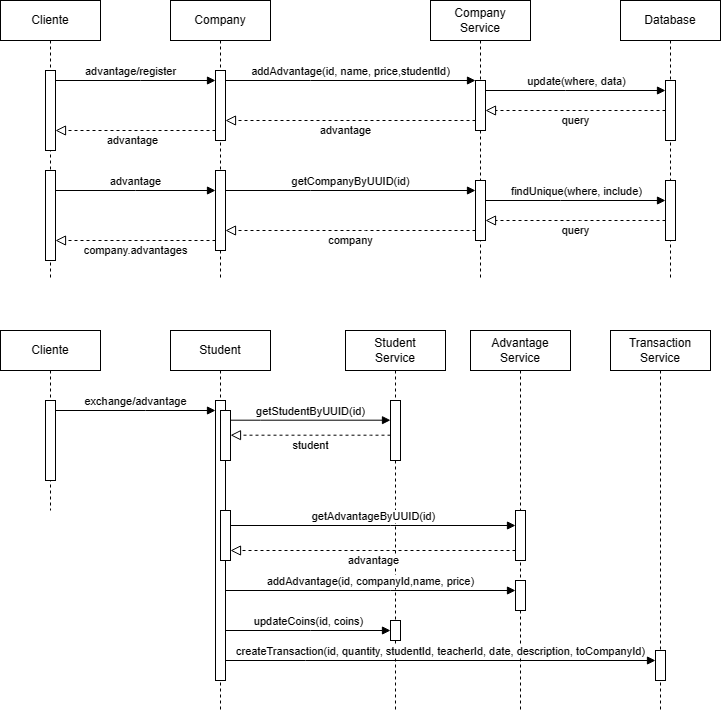

The diagram above was exported from draw.io. Its source (the exported page's mxGraphModel, read from the mxfile embedded in the PNG):
<mxGraphModel dx="1139" dy="674" grid="1" gridSize="10" guides="1" tooltips="1" connect="1" arrows="1" fold="1" page="1" pageScale="1" pageWidth="850" pageHeight="1100" math="0" shadow="0">
  <root>
    <mxCell id="0" />
    <mxCell id="1" parent="0" />
    <mxCell id="aM9ryv3xv72pqoxQDRHE-1" value="Company" style="shape=umlLifeline;perimeter=lifelinePerimeter;whiteSpace=wrap;html=1;container=0;dropTarget=0;collapsible=0;recursiveResize=0;outlineConnect=0;portConstraint=eastwest;newEdgeStyle={&quot;edgeStyle&quot;:&quot;elbowEdgeStyle&quot;,&quot;elbow&quot;:&quot;vertical&quot;,&quot;curved&quot;:0,&quot;rounded&quot;:0};" parent="1" vertex="1">
      <mxGeometry x="250" y="50" width="100" height="280" as="geometry" />
    </mxCell>
    <mxCell id="aM9ryv3xv72pqoxQDRHE-2" value="" style="html=1;points=[];perimeter=orthogonalPerimeter;outlineConnect=0;targetShapes=umlLifeline;portConstraint=eastwest;newEdgeStyle={&quot;edgeStyle&quot;:&quot;elbowEdgeStyle&quot;,&quot;elbow&quot;:&quot;vertical&quot;,&quot;curved&quot;:0,&quot;rounded&quot;:0};" parent="aM9ryv3xv72pqoxQDRHE-1" vertex="1">
      <mxGeometry x="45" y="70" width="10" height="70" as="geometry" />
    </mxCell>
    <mxCell id="aM9ryv3xv72pqoxQDRHE-5" value="Company&lt;br&gt;Service" style="shape=umlLifeline;perimeter=lifelinePerimeter;whiteSpace=wrap;html=1;container=0;dropTarget=0;collapsible=0;recursiveResize=0;outlineConnect=0;portConstraint=eastwest;newEdgeStyle={&quot;edgeStyle&quot;:&quot;elbowEdgeStyle&quot;,&quot;elbow&quot;:&quot;vertical&quot;,&quot;curved&quot;:0,&quot;rounded&quot;:0};" parent="1" vertex="1">
      <mxGeometry x="510" y="50" width="100" height="280" as="geometry" />
    </mxCell>
    <mxCell id="aM9ryv3xv72pqoxQDRHE-6" value="" style="html=1;points=[];perimeter=orthogonalPerimeter;outlineConnect=0;targetShapes=umlLifeline;portConstraint=eastwest;newEdgeStyle={&quot;edgeStyle&quot;:&quot;elbowEdgeStyle&quot;,&quot;elbow&quot;:&quot;vertical&quot;,&quot;curved&quot;:0,&quot;rounded&quot;:0};" parent="aM9ryv3xv72pqoxQDRHE-5" vertex="1">
      <mxGeometry x="45" y="80" width="10" height="50" as="geometry" />
    </mxCell>
    <mxCell id="abYOPodUnt6a7d3AFiNO-11" value="" style="html=1;points=[];perimeter=orthogonalPerimeter;outlineConnect=0;targetShapes=umlLifeline;portConstraint=eastwest;newEdgeStyle={&quot;edgeStyle&quot;:&quot;elbowEdgeStyle&quot;,&quot;elbow&quot;:&quot;vertical&quot;,&quot;curved&quot;:0,&quot;rounded&quot;:0};" vertex="1" parent="aM9ryv3xv72pqoxQDRHE-5">
      <mxGeometry x="45" y="180" width="10" height="60" as="geometry" />
    </mxCell>
    <mxCell id="aM9ryv3xv72pqoxQDRHE-7" value="addAdvantage(id, name, price,studentId)" style="html=1;verticalAlign=bottom;endArrow=block;edgeStyle=elbowEdgeStyle;elbow=vertical;curved=0;rounded=0;" parent="1" source="aM9ryv3xv72pqoxQDRHE-2" target="aM9ryv3xv72pqoxQDRHE-6" edge="1">
      <mxGeometry relative="1" as="geometry">
        <mxPoint x="405" y="140" as="sourcePoint" />
        <Array as="points">
          <mxPoint x="390" y="130" />
        </Array>
      </mxGeometry>
    </mxCell>
    <mxCell id="abYOPodUnt6a7d3AFiNO-1" value="Database" style="shape=umlLifeline;perimeter=lifelinePerimeter;whiteSpace=wrap;html=1;container=0;dropTarget=0;collapsible=0;recursiveResize=0;outlineConnect=0;portConstraint=eastwest;newEdgeStyle={&quot;edgeStyle&quot;:&quot;elbowEdgeStyle&quot;,&quot;elbow&quot;:&quot;vertical&quot;,&quot;curved&quot;:0,&quot;rounded&quot;:0};" vertex="1" parent="1">
      <mxGeometry x="700" y="50" width="100" height="280" as="geometry" />
    </mxCell>
    <mxCell id="abYOPodUnt6a7d3AFiNO-2" value="" style="html=1;points=[];perimeter=orthogonalPerimeter;outlineConnect=0;targetShapes=umlLifeline;portConstraint=eastwest;newEdgeStyle={&quot;edgeStyle&quot;:&quot;elbowEdgeStyle&quot;,&quot;elbow&quot;:&quot;vertical&quot;,&quot;curved&quot;:0,&quot;rounded&quot;:0};" vertex="1" parent="abYOPodUnt6a7d3AFiNO-1">
      <mxGeometry x="45" y="80" width="10" height="60" as="geometry" />
    </mxCell>
    <mxCell id="abYOPodUnt6a7d3AFiNO-12" value="" style="html=1;points=[];perimeter=orthogonalPerimeter;outlineConnect=0;targetShapes=umlLifeline;portConstraint=eastwest;newEdgeStyle={&quot;edgeStyle&quot;:&quot;elbowEdgeStyle&quot;,&quot;elbow&quot;:&quot;vertical&quot;,&quot;curved&quot;:0,&quot;rounded&quot;:0};" vertex="1" parent="abYOPodUnt6a7d3AFiNO-1">
      <mxGeometry x="45" y="180" width="10" height="60" as="geometry" />
    </mxCell>
    <mxCell id="abYOPodUnt6a7d3AFiNO-3" value="update(where, data)" style="html=1;verticalAlign=bottom;endArrow=block;edgeStyle=elbowEdgeStyle;elbow=vertical;curved=0;rounded=0;" edge="1" parent="1" source="aM9ryv3xv72pqoxQDRHE-6" target="abYOPodUnt6a7d3AFiNO-2">
      <mxGeometry x="0.0044" relative="1" as="geometry">
        <mxPoint x="560" y="140" as="sourcePoint" />
        <Array as="points">
          <mxPoint x="645" y="140" />
        </Array>
        <mxPoint x="810" y="140" as="targetPoint" />
        <mxPoint as="offset" />
      </mxGeometry>
    </mxCell>
    <mxCell id="abYOPodUnt6a7d3AFiNO-4" value="" style="endArrow=block;startArrow=none;endFill=0;startFill=0;endSize=8;html=1;verticalAlign=bottom;dashed=1;labelBackgroundColor=none;rounded=0;" edge="1" parent="1" source="abYOPodUnt6a7d3AFiNO-2" target="aM9ryv3xv72pqoxQDRHE-6">
      <mxGeometry width="160" relative="1" as="geometry">
        <mxPoint x="540" y="220" as="sourcePoint" />
        <mxPoint x="700" y="220" as="targetPoint" />
      </mxGeometry>
    </mxCell>
    <mxCell id="abYOPodUnt6a7d3AFiNO-6" value="query" style="edgeLabel;html=1;align=center;verticalAlign=middle;resizable=0;points=[];" vertex="1" connectable="0" parent="abYOPodUnt6a7d3AFiNO-4">
      <mxGeometry x="0.0032" y="1" relative="1" as="geometry">
        <mxPoint y="9" as="offset" />
      </mxGeometry>
    </mxCell>
    <mxCell id="abYOPodUnt6a7d3AFiNO-7" value="" style="endArrow=block;startArrow=none;endFill=0;startFill=0;endSize=8;html=1;verticalAlign=bottom;dashed=1;labelBackgroundColor=none;rounded=0;" edge="1" parent="1">
      <mxGeometry width="160" relative="1" as="geometry">
        <mxPoint x="555" y="170.0000000000001" as="sourcePoint" />
        <mxPoint x="305" y="170.0000000000001" as="targetPoint" />
        <Array as="points">
          <mxPoint x="430" y="170" />
        </Array>
      </mxGeometry>
    </mxCell>
    <mxCell id="abYOPodUnt6a7d3AFiNO-8" value="advantage" style="edgeLabel;html=1;align=center;verticalAlign=middle;resizable=0;points=[];" vertex="1" connectable="0" parent="abYOPodUnt6a7d3AFiNO-7">
      <mxGeometry x="0.0454" y="1" relative="1" as="geometry">
        <mxPoint y="9" as="offset" />
      </mxGeometry>
    </mxCell>
    <mxCell id="abYOPodUnt6a7d3AFiNO-9" value="" style="html=1;points=[];perimeter=orthogonalPerimeter;outlineConnect=0;targetShapes=umlLifeline;portConstraint=eastwest;newEdgeStyle={&quot;edgeStyle&quot;:&quot;elbowEdgeStyle&quot;,&quot;elbow&quot;:&quot;vertical&quot;,&quot;curved&quot;:0,&quot;rounded&quot;:0};" vertex="1" parent="1">
      <mxGeometry x="295" y="220" width="10" height="80" as="geometry" />
    </mxCell>
    <mxCell id="abYOPodUnt6a7d3AFiNO-10" value="getCompanyByUUID(id)" style="html=1;verticalAlign=bottom;endArrow=block;edgeStyle=elbowEdgeStyle;elbow=vertical;curved=0;rounded=0;" edge="1" parent="1" target="abYOPodUnt6a7d3AFiNO-11">
      <mxGeometry relative="1" as="geometry">
        <mxPoint x="305" y="240" as="sourcePoint" />
        <Array as="points">
          <mxPoint x="390" y="240" />
        </Array>
        <mxPoint x="555" y="240" as="targetPoint" />
      </mxGeometry>
    </mxCell>
    <mxCell id="abYOPodUnt6a7d3AFiNO-14" value="findUnique(where,&amp;nbsp;include)" style="html=1;verticalAlign=bottom;endArrow=block;edgeStyle=elbowEdgeStyle;elbow=vertical;curved=0;rounded=0;" edge="1" parent="1" source="abYOPodUnt6a7d3AFiNO-11" target="abYOPodUnt6a7d3AFiNO-12">
      <mxGeometry x="0.0044" relative="1" as="geometry">
        <mxPoint x="560" y="250" as="sourcePoint" />
        <Array as="points">
          <mxPoint x="640" y="250" />
        </Array>
        <mxPoint x="740" y="250" as="targetPoint" />
        <mxPoint as="offset" />
      </mxGeometry>
    </mxCell>
    <mxCell id="abYOPodUnt6a7d3AFiNO-15" value="" style="endArrow=block;startArrow=none;endFill=0;startFill=0;endSize=8;html=1;verticalAlign=bottom;dashed=1;labelBackgroundColor=none;rounded=0;" edge="1" parent="1" source="abYOPodUnt6a7d3AFiNO-12" target="abYOPodUnt6a7d3AFiNO-11">
      <mxGeometry width="160" relative="1" as="geometry">
        <mxPoint x="740" y="280" as="sourcePoint" />
        <mxPoint x="560" y="280" as="targetPoint" />
        <Array as="points">
          <mxPoint x="660" y="270" />
        </Array>
      </mxGeometry>
    </mxCell>
    <mxCell id="abYOPodUnt6a7d3AFiNO-16" value="query" style="edgeLabel;html=1;align=center;verticalAlign=middle;resizable=0;points=[];" vertex="1" connectable="0" parent="abYOPodUnt6a7d3AFiNO-15">
      <mxGeometry x="0.0032" y="1" relative="1" as="geometry">
        <mxPoint y="9" as="offset" />
      </mxGeometry>
    </mxCell>
    <mxCell id="abYOPodUnt6a7d3AFiNO-17" value="" style="endArrow=block;startArrow=none;endFill=0;startFill=0;endSize=8;html=1;verticalAlign=bottom;dashed=1;labelBackgroundColor=none;rounded=0;" edge="1" parent="1">
      <mxGeometry width="160" relative="1" as="geometry">
        <mxPoint x="555" y="280" as="sourcePoint" />
        <mxPoint x="305" y="280" as="targetPoint" />
        <Array as="points">
          <mxPoint x="445" y="280" />
        </Array>
      </mxGeometry>
    </mxCell>
    <mxCell id="abYOPodUnt6a7d3AFiNO-18" value="company" style="edgeLabel;html=1;align=center;verticalAlign=middle;resizable=0;points=[];" vertex="1" connectable="0" parent="abYOPodUnt6a7d3AFiNO-17">
      <mxGeometry x="0.0032" y="1" relative="1" as="geometry">
        <mxPoint y="9" as="offset" />
      </mxGeometry>
    </mxCell>
    <mxCell id="abYOPodUnt6a7d3AFiNO-19" value="Cliente" style="shape=umlLifeline;perimeter=lifelinePerimeter;whiteSpace=wrap;html=1;container=0;dropTarget=0;collapsible=0;recursiveResize=0;outlineConnect=0;portConstraint=eastwest;newEdgeStyle={&quot;edgeStyle&quot;:&quot;elbowEdgeStyle&quot;,&quot;elbow&quot;:&quot;vertical&quot;,&quot;curved&quot;:0,&quot;rounded&quot;:0};" vertex="1" parent="1">
      <mxGeometry x="80" y="50" width="100" height="280" as="geometry" />
    </mxCell>
    <mxCell id="abYOPodUnt6a7d3AFiNO-20" value="" style="html=1;points=[];perimeter=orthogonalPerimeter;outlineConnect=0;targetShapes=umlLifeline;portConstraint=eastwest;newEdgeStyle={&quot;edgeStyle&quot;:&quot;elbowEdgeStyle&quot;,&quot;elbow&quot;:&quot;vertical&quot;,&quot;curved&quot;:0,&quot;rounded&quot;:0};" vertex="1" parent="abYOPodUnt6a7d3AFiNO-19">
      <mxGeometry x="45" y="70" width="10" height="80" as="geometry" />
    </mxCell>
    <mxCell id="abYOPodUnt6a7d3AFiNO-25" value="" style="html=1;points=[];perimeter=orthogonalPerimeter;outlineConnect=0;targetShapes=umlLifeline;portConstraint=eastwest;newEdgeStyle={&quot;edgeStyle&quot;:&quot;elbowEdgeStyle&quot;,&quot;elbow&quot;:&quot;vertical&quot;,&quot;curved&quot;:0,&quot;rounded&quot;:0};" vertex="1" parent="abYOPodUnt6a7d3AFiNO-19">
      <mxGeometry x="45" y="170" width="10" height="90" as="geometry" />
    </mxCell>
    <mxCell id="abYOPodUnt6a7d3AFiNO-21" value="advantage/register" style="html=1;verticalAlign=bottom;endArrow=block;edgeStyle=elbowEdgeStyle;elbow=horizontal;curved=0;rounded=0;" edge="1" parent="1" source="abYOPodUnt6a7d3AFiNO-20" target="aM9ryv3xv72pqoxQDRHE-2">
      <mxGeometry x="-0.0625" relative="1" as="geometry">
        <mxPoint x="230" y="150" as="sourcePoint" />
        <Array as="points">
          <mxPoint x="220" y="130" />
        </Array>
        <mxPoint x="480" y="150" as="targetPoint" />
        <mxPoint as="offset" />
      </mxGeometry>
    </mxCell>
    <mxCell id="abYOPodUnt6a7d3AFiNO-23" value="" style="endArrow=block;startArrow=none;endFill=0;startFill=0;endSize=8;html=1;verticalAlign=bottom;dashed=1;labelBackgroundColor=none;rounded=0;" edge="1" parent="1">
      <mxGeometry width="160" relative="1" as="geometry">
        <mxPoint x="295" y="180.0000000000001" as="sourcePoint" />
        <mxPoint x="135" y="180.0000000000001" as="targetPoint" />
        <Array as="points">
          <mxPoint x="295" y="180" />
        </Array>
      </mxGeometry>
    </mxCell>
    <mxCell id="abYOPodUnt6a7d3AFiNO-24" value="advantage" style="edgeLabel;html=1;align=center;verticalAlign=middle;resizable=0;points=[];" vertex="1" connectable="0" parent="abYOPodUnt6a7d3AFiNO-23">
      <mxGeometry x="0.0454" y="1" relative="1" as="geometry">
        <mxPoint y="9" as="offset" />
      </mxGeometry>
    </mxCell>
    <mxCell id="abYOPodUnt6a7d3AFiNO-26" value="advantage" style="html=1;verticalAlign=bottom;endArrow=block;edgeStyle=elbowEdgeStyle;elbow=vertical;curved=0;rounded=0;" edge="1" parent="1" source="abYOPodUnt6a7d3AFiNO-25" target="abYOPodUnt6a7d3AFiNO-9">
      <mxGeometry relative="1" as="geometry">
        <mxPoint x="130" y="240" as="sourcePoint" />
        <Array as="points">
          <mxPoint x="215" y="240" />
        </Array>
        <mxPoint x="380" y="240" as="targetPoint" />
      </mxGeometry>
    </mxCell>
    <mxCell id="abYOPodUnt6a7d3AFiNO-27" value="" style="endArrow=block;startArrow=none;endFill=0;startFill=0;endSize=8;html=1;verticalAlign=bottom;dashed=1;labelBackgroundColor=none;rounded=0;" edge="1" parent="1">
      <mxGeometry width="160" relative="1" as="geometry">
        <mxPoint x="295" y="290" as="sourcePoint" />
        <mxPoint x="135" y="290" as="targetPoint" />
        <Array as="points">
          <mxPoint x="260" y="290" />
        </Array>
      </mxGeometry>
    </mxCell>
    <mxCell id="abYOPodUnt6a7d3AFiNO-28" value="company.advantages" style="edgeLabel;html=1;align=center;verticalAlign=middle;resizable=0;points=[];" vertex="1" connectable="0" parent="abYOPodUnt6a7d3AFiNO-27">
      <mxGeometry x="0.0032" y="1" relative="1" as="geometry">
        <mxPoint y="9" as="offset" />
      </mxGeometry>
    </mxCell>
    <mxCell id="abYOPodUnt6a7d3AFiNO-29" value="Cliente" style="shape=umlLifeline;perimeter=lifelinePerimeter;whiteSpace=wrap;html=1;container=0;dropTarget=0;collapsible=0;recursiveResize=0;outlineConnect=0;portConstraint=eastwest;newEdgeStyle={&quot;edgeStyle&quot;:&quot;elbowEdgeStyle&quot;,&quot;elbow&quot;:&quot;vertical&quot;,&quot;curved&quot;:0,&quot;rounded&quot;:0};" vertex="1" parent="1">
      <mxGeometry x="80" y="380" width="100" height="180" as="geometry" />
    </mxCell>
    <mxCell id="abYOPodUnt6a7d3AFiNO-30" value="" style="html=1;points=[];perimeter=orthogonalPerimeter;outlineConnect=0;targetShapes=umlLifeline;portConstraint=eastwest;newEdgeStyle={&quot;edgeStyle&quot;:&quot;elbowEdgeStyle&quot;,&quot;elbow&quot;:&quot;vertical&quot;,&quot;curved&quot;:0,&quot;rounded&quot;:0};" vertex="1" parent="abYOPodUnt6a7d3AFiNO-29">
      <mxGeometry x="45" y="70" width="10" height="80" as="geometry" />
    </mxCell>
    <mxCell id="abYOPodUnt6a7d3AFiNO-32" value="Student" style="shape=umlLifeline;perimeter=lifelinePerimeter;whiteSpace=wrap;html=1;container=0;dropTarget=0;collapsible=0;recursiveResize=0;outlineConnect=0;portConstraint=eastwest;newEdgeStyle={&quot;edgeStyle&quot;:&quot;elbowEdgeStyle&quot;,&quot;elbow&quot;:&quot;vertical&quot;,&quot;curved&quot;:0,&quot;rounded&quot;:0};" vertex="1" parent="1">
      <mxGeometry x="250" y="380" width="100" height="380" as="geometry" />
    </mxCell>
    <mxCell id="abYOPodUnt6a7d3AFiNO-39" value="" style="html=1;points=[];perimeter=orthogonalPerimeter;outlineConnect=0;targetShapes=umlLifeline;portConstraint=eastwest;newEdgeStyle={&quot;edgeStyle&quot;:&quot;elbowEdgeStyle&quot;,&quot;elbow&quot;:&quot;vertical&quot;,&quot;curved&quot;:0,&quot;rounded&quot;:0};" vertex="1" parent="abYOPodUnt6a7d3AFiNO-32">
      <mxGeometry x="45" y="70" width="10" height="280" as="geometry" />
    </mxCell>
    <mxCell id="abYOPodUnt6a7d3AFiNO-44" value="" style="html=1;points=[];perimeter=orthogonalPerimeter;outlineConnect=0;targetShapes=umlLifeline;portConstraint=eastwest;newEdgeStyle={&quot;edgeStyle&quot;:&quot;elbowEdgeStyle&quot;,&quot;elbow&quot;:&quot;vertical&quot;,&quot;curved&quot;:0,&quot;rounded&quot;:0};" vertex="1" parent="abYOPodUnt6a7d3AFiNO-32">
      <mxGeometry x="50" y="180" width="10" height="50" as="geometry" />
    </mxCell>
    <mxCell id="abYOPodUnt6a7d3AFiNO-34" value="exchange/advantage" style="html=1;verticalAlign=bottom;endArrow=block;edgeStyle=elbowEdgeStyle;elbow=vertical;curved=0;rounded=0;" edge="1" parent="1">
      <mxGeometry relative="1" as="geometry">
        <mxPoint x="135" y="460" as="sourcePoint" />
        <Array as="points">
          <mxPoint x="225" y="460" />
        </Array>
        <mxPoint x="295" y="460" as="targetPoint" />
      </mxGeometry>
    </mxCell>
    <mxCell id="abYOPodUnt6a7d3AFiNO-35" value="Student&lt;br&gt;Service" style="shape=umlLifeline;perimeter=lifelinePerimeter;whiteSpace=wrap;html=1;container=0;dropTarget=0;collapsible=0;recursiveResize=0;outlineConnect=0;portConstraint=eastwest;newEdgeStyle={&quot;edgeStyle&quot;:&quot;elbowEdgeStyle&quot;,&quot;elbow&quot;:&quot;vertical&quot;,&quot;curved&quot;:0,&quot;rounded&quot;:0};" vertex="1" parent="1">
      <mxGeometry x="425" y="380" width="100" height="380" as="geometry" />
    </mxCell>
    <mxCell id="abYOPodUnt6a7d3AFiNO-36" value="" style="html=1;points=[];perimeter=orthogonalPerimeter;outlineConnect=0;targetShapes=umlLifeline;portConstraint=eastwest;newEdgeStyle={&quot;edgeStyle&quot;:&quot;elbowEdgeStyle&quot;,&quot;elbow&quot;:&quot;vertical&quot;,&quot;curved&quot;:0,&quot;rounded&quot;:0};" vertex="1" parent="abYOPodUnt6a7d3AFiNO-35">
      <mxGeometry x="45" y="70" width="10" height="60" as="geometry" />
    </mxCell>
    <mxCell id="abYOPodUnt6a7d3AFiNO-51" value="" style="html=1;points=[];perimeter=orthogonalPerimeter;outlineConnect=0;targetShapes=umlLifeline;portConstraint=eastwest;newEdgeStyle={&quot;edgeStyle&quot;:&quot;elbowEdgeStyle&quot;,&quot;elbow&quot;:&quot;vertical&quot;,&quot;curved&quot;:0,&quot;rounded&quot;:0};" vertex="1" parent="abYOPodUnt6a7d3AFiNO-35">
      <mxGeometry x="45" y="290" width="10" height="20" as="geometry" />
    </mxCell>
    <mxCell id="abYOPodUnt6a7d3AFiNO-37" value="getStudentByUUID(id)" style="html=1;verticalAlign=bottom;endArrow=block;edgeStyle=elbowEdgeStyle;elbow=vertical;curved=0;rounded=0;" edge="1" parent="1" source="abYOPodUnt6a7d3AFiNO-33">
      <mxGeometry relative="1" as="geometry">
        <mxPoint x="305" y="469.7" as="sourcePoint" />
        <Array as="points">
          <mxPoint x="340" y="469.7" />
        </Array>
        <mxPoint x="470" y="469.7" as="targetPoint" />
      </mxGeometry>
    </mxCell>
    <mxCell id="abYOPodUnt6a7d3AFiNO-40" value="" style="html=1;verticalAlign=bottom;endArrow=block;edgeStyle=elbowEdgeStyle;elbow=vertical;curved=0;rounded=0;" edge="1" parent="1" target="abYOPodUnt6a7d3AFiNO-33">
      <mxGeometry relative="1" as="geometry">
        <mxPoint x="305" y="469.7" as="sourcePoint" />
        <Array as="points" />
        <mxPoint x="470" y="469.7" as="targetPoint" />
      </mxGeometry>
    </mxCell>
    <mxCell id="abYOPodUnt6a7d3AFiNO-33" value="" style="html=1;points=[];perimeter=orthogonalPerimeter;outlineConnect=0;targetShapes=umlLifeline;portConstraint=eastwest;newEdgeStyle={&quot;edgeStyle&quot;:&quot;elbowEdgeStyle&quot;,&quot;elbow&quot;:&quot;vertical&quot;,&quot;curved&quot;:0,&quot;rounded&quot;:0};" vertex="1" parent="1">
      <mxGeometry x="300" y="460" width="10" height="50" as="geometry" />
    </mxCell>
    <mxCell id="abYOPodUnt6a7d3AFiNO-41" value="" style="endArrow=block;startArrow=none;endFill=0;startFill=0;endSize=8;html=1;verticalAlign=bottom;dashed=1;labelBackgroundColor=none;rounded=0;" edge="1" parent="1" source="abYOPodUnt6a7d3AFiNO-36">
      <mxGeometry width="160" relative="1" as="geometry">
        <mxPoint x="560" y="484.7" as="sourcePoint" />
        <mxPoint x="310" y="484.7" as="targetPoint" />
        <Array as="points">
          <mxPoint x="450" y="484.7" />
        </Array>
      </mxGeometry>
    </mxCell>
    <mxCell id="abYOPodUnt6a7d3AFiNO-42" value="student" style="edgeLabel;html=1;align=center;verticalAlign=middle;resizable=0;points=[];" vertex="1" connectable="0" parent="abYOPodUnt6a7d3AFiNO-41">
      <mxGeometry x="0.0032" y="1" relative="1" as="geometry">
        <mxPoint y="9" as="offset" />
      </mxGeometry>
    </mxCell>
    <mxCell id="abYOPodUnt6a7d3AFiNO-47" value="Advantage&lt;br&gt;Service" style="shape=umlLifeline;perimeter=lifelinePerimeter;whiteSpace=wrap;html=1;container=0;dropTarget=0;collapsible=0;recursiveResize=0;outlineConnect=0;portConstraint=eastwest;newEdgeStyle={&quot;edgeStyle&quot;:&quot;elbowEdgeStyle&quot;,&quot;elbow&quot;:&quot;vertical&quot;,&quot;curved&quot;:0,&quot;rounded&quot;:0};" vertex="1" parent="1">
      <mxGeometry x="550" y="380" width="100" height="380" as="geometry" />
    </mxCell>
    <mxCell id="abYOPodUnt6a7d3AFiNO-50" value="" style="html=1;points=[];perimeter=orthogonalPerimeter;outlineConnect=0;targetShapes=umlLifeline;portConstraint=eastwest;newEdgeStyle={&quot;edgeStyle&quot;:&quot;elbowEdgeStyle&quot;,&quot;elbow&quot;:&quot;vertical&quot;,&quot;curved&quot;:0,&quot;rounded&quot;:0};" vertex="1" parent="abYOPodUnt6a7d3AFiNO-47">
      <mxGeometry x="45" y="250" width="10" height="30" as="geometry" />
    </mxCell>
    <mxCell id="abYOPodUnt6a7d3AFiNO-48" value="" style="html=1;points=[];perimeter=orthogonalPerimeter;outlineConnect=0;targetShapes=umlLifeline;portConstraint=eastwest;newEdgeStyle={&quot;edgeStyle&quot;:&quot;elbowEdgeStyle&quot;,&quot;elbow&quot;:&quot;vertical&quot;,&quot;curved&quot;:0,&quot;rounded&quot;:0};" vertex="1" parent="abYOPodUnt6a7d3AFiNO-47">
      <mxGeometry x="45" y="180" width="10" height="50" as="geometry" />
    </mxCell>
    <mxCell id="abYOPodUnt6a7d3AFiNO-43" value="getAdvantageByUUID(id)" style="html=1;verticalAlign=bottom;endArrow=block;edgeStyle=elbowEdgeStyle;elbow=vertical;curved=0;rounded=0;" edge="1" parent="1" source="abYOPodUnt6a7d3AFiNO-44" target="abYOPodUnt6a7d3AFiNO-48">
      <mxGeometry relative="1" as="geometry">
        <mxPoint x="305" y="534.7" as="sourcePoint" />
        <Array as="points">
          <mxPoint x="470" y="575" />
        </Array>
        <mxPoint x="470" y="534.7" as="targetPoint" />
      </mxGeometry>
    </mxCell>
    <mxCell id="abYOPodUnt6a7d3AFiNO-45" value="" style="endArrow=block;startArrow=none;endFill=0;startFill=0;endSize=8;html=1;verticalAlign=bottom;dashed=1;labelBackgroundColor=none;rounded=0;" edge="1" parent="1" source="abYOPodUnt6a7d3AFiNO-48">
      <mxGeometry width="160" relative="1" as="geometry">
        <mxPoint x="625" y="600.3" as="sourcePoint" />
        <mxPoint x="310" y="600" as="targetPoint" />
        <Array as="points">
          <mxPoint x="450" y="600" />
        </Array>
      </mxGeometry>
    </mxCell>
    <mxCell id="abYOPodUnt6a7d3AFiNO-46" value="advantage" style="edgeLabel;html=1;align=center;verticalAlign=middle;resizable=0;points=[];" vertex="1" connectable="0" parent="abYOPodUnt6a7d3AFiNO-45">
      <mxGeometry x="0.0032" y="1" relative="1" as="geometry">
        <mxPoint y="9" as="offset" />
      </mxGeometry>
    </mxCell>
    <mxCell id="abYOPodUnt6a7d3AFiNO-49" value="addAdvantage(id, companyId,name, price)" style="html=1;verticalAlign=bottom;endArrow=block;edgeStyle=elbowEdgeStyle;elbow=vertical;curved=0;rounded=0;" edge="1" parent="1" target="abYOPodUnt6a7d3AFiNO-50">
      <mxGeometry relative="1" as="geometry">
        <mxPoint x="305" y="640" as="sourcePoint" />
        <Array as="points">
          <mxPoint x="470" y="640" />
        </Array>
        <mxPoint x="625" y="640" as="targetPoint" />
      </mxGeometry>
    </mxCell>
    <mxCell id="abYOPodUnt6a7d3AFiNO-52" value="updateCoins(id, coins)" style="html=1;verticalAlign=bottom;endArrow=block;edgeStyle=elbowEdgeStyle;elbow=vertical;curved=0;rounded=0;" edge="1" parent="1" source="abYOPodUnt6a7d3AFiNO-39" target="abYOPodUnt6a7d3AFiNO-51">
      <mxGeometry relative="1" as="geometry">
        <mxPoint x="310" y="690" as="sourcePoint" />
        <Array as="points">
          <mxPoint x="390" y="680" />
        </Array>
        <mxPoint x="625" y="690" as="targetPoint" />
      </mxGeometry>
    </mxCell>
    <mxCell id="abYOPodUnt6a7d3AFiNO-53" value="Transaction&lt;br&gt;Service" style="shape=umlLifeline;perimeter=lifelinePerimeter;whiteSpace=wrap;html=1;container=0;dropTarget=0;collapsible=0;recursiveResize=0;outlineConnect=0;portConstraint=eastwest;newEdgeStyle={&quot;edgeStyle&quot;:&quot;elbowEdgeStyle&quot;,&quot;elbow&quot;:&quot;vertical&quot;,&quot;curved&quot;:0,&quot;rounded&quot;:0};" vertex="1" parent="1">
      <mxGeometry x="690" y="380" width="100" height="380" as="geometry" />
    </mxCell>
    <mxCell id="abYOPodUnt6a7d3AFiNO-55" value="" style="html=1;points=[];perimeter=orthogonalPerimeter;outlineConnect=0;targetShapes=umlLifeline;portConstraint=eastwest;newEdgeStyle={&quot;edgeStyle&quot;:&quot;elbowEdgeStyle&quot;,&quot;elbow&quot;:&quot;vertical&quot;,&quot;curved&quot;:0,&quot;rounded&quot;:0};" vertex="1" parent="abYOPodUnt6a7d3AFiNO-53">
      <mxGeometry x="45" y="320" width="10" height="30" as="geometry" />
    </mxCell>
    <mxCell id="abYOPodUnt6a7d3AFiNO-56" value="createTransaction(id, quantity, studentId, teacherId, date, description, toCompanyId)" style="html=1;verticalAlign=bottom;endArrow=block;edgeStyle=elbowEdgeStyle;elbow=vertical;curved=0;rounded=0;" edge="1" parent="1" source="abYOPodUnt6a7d3AFiNO-39" target="abYOPodUnt6a7d3AFiNO-55">
      <mxGeometry relative="1" as="geometry">
        <mxPoint x="300" y="710" as="sourcePoint" />
        <Array as="points">
          <mxPoint x="385" y="710" />
        </Array>
        <mxPoint x="465" y="710" as="targetPoint" />
      </mxGeometry>
    </mxCell>
  </root>
</mxGraphModel>